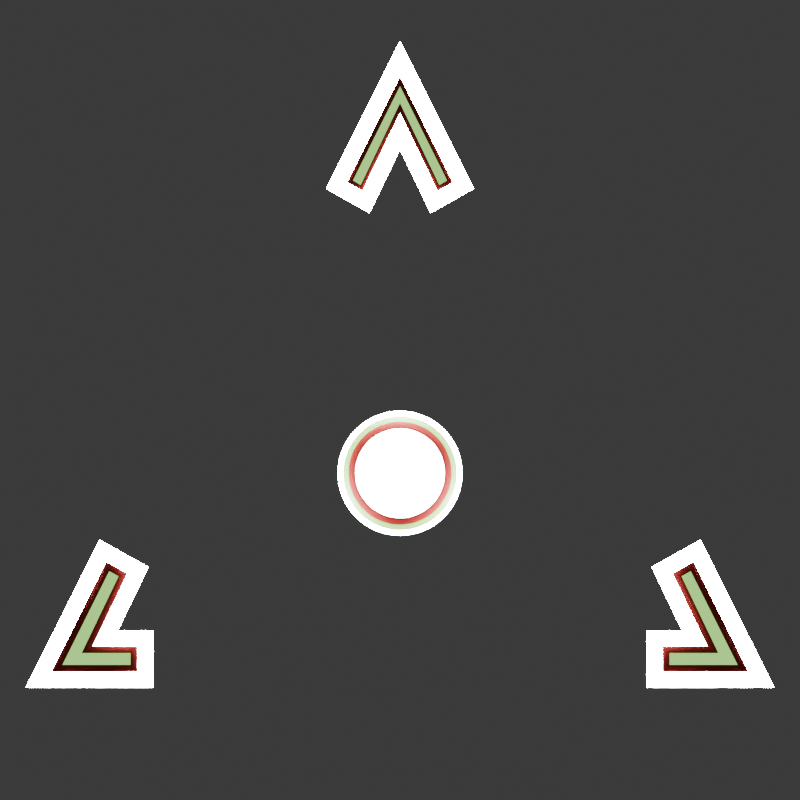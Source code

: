 # Source: Aim.blend  (saved by Blender 4.4.30; exported with 4.5.12 LTS)
import bpy
from mathutils import Matrix  # noqa: F401  (used for matrix-valued properties, if any)

bpy.ops.wm.read_factory_settings(use_empty=True)
scene = bpy.context.scene
scene.name = 'Scene'

# ---- materials (node trees are filled in below, after node groups)
mat_material = bpy.data.materials.new('Material')
mat_material.alpha_threshold = 0.0
mat_material.roughness = 0.5
mat_material.line_color = (0.0, 0.0, 0.0, 1.0)
mat_material_001 = bpy.data.materials.new('Material.001')
mat_material_002 = bpy.data.materials.new('Material.002')

# ---- node groups
ng_smooth_by_angle = bpy.data.node_groups.new('Smooth by Angle', 'GeometryNodeTree')
_s = ng_smooth_by_angle.interface.new_socket(name='Mesh', in_out='OUTPUT', socket_type='NodeSocketGeometry')
_s = ng_smooth_by_angle.interface.new_socket(name='Mesh', in_out='INPUT', socket_type='NodeSocketGeometry')
_s = ng_smooth_by_angle.interface.new_socket(name='Angle', in_out='INPUT', socket_type='NodeSocketFloat')
_s.subtype = 'ANGLE'
_s.default_value = 0.5236
_s.min_value = 0.0
_s.max_value = 3.142
_s.description = 'Maximum face angle for smooth edges'
_s = ng_smooth_by_angle.interface.new_socket(name='Ignore Sharpness', in_out='INPUT', socket_type='NodeSocketBool')
_s.force_non_field = True
ng_smooth_by_angle.description = 'Set the sharpness of mesh edges based on the angle between the neighboring faces'
ng_smooth_by_angle.is_modifier = True
_N = ng_smooth_by_angle.nodes; _L = ng_smooth_by_angle.links
n0 = _N.new('GeometryNodeSetShadeSmooth'); n0.name = 'Set Shade Smooth'; n0.location = (120, -80)
n0.domain = 'EDGE'
n1 = _N.new('GeometryNodeSetShadeSmooth'); n1.name = 'Set Shade Smooth.001'; n1.location = (300, -80)
n2 = _N.new('NodeGroupOutput'); n2.name = 'Group Output'; n2.location = (480, -80)
n3 = _N.new('GeometryNodeInputMeshEdgeAngle'); n3.name = 'Edge Angle'; n3.location = (-440, -240)
n4 = _N.new('NodeGroupInput'); n4.name = 'Group Input'; n4.location = (-80, -80)
n5 = _N.new('GeometryNodeInputEdgeSmooth'); n5.name = 'Is Edge Smooth'; n5.location = (-260, -120)
n6 = _N.new('GeometryNodeInputShadeSmooth'); n6.name = 'Is Shade Smooth'; n6.location = (-440, -397)
n7 = _N.new('FunctionNodeCompare'); n7.name = 'Compare'; n7.location = (-260, -260)
n7.operation = 'LESS_EQUAL'
n7.inputs[6].default_value = (0.0, 0.0, 0.0, 0.0)
n7.inputs[7].default_value = (0.0, 0.0, 0.0, 0.0)
n8 = _N.new('FunctionNodeBooleanMath'); n8.name = 'Boolean Math.001'; n8.location = (-80, -260)
n9 = _N.new('NodeGroupInput'); n9.name = 'Group Input.001'; n9.location = (-440, -329)
n10 = _N.new('NodeGroupInput'); n10.name = 'Group Input.002'; n10.location = (-259, -189)
n11 = _N.new('FunctionNodeBooleanMath'); n11.name = 'Boolean Math'; n11.location = (-80, -149)
n11.operation = 'OR'
n12 = _N.new('FunctionNodeBooleanMath'); n12.name = 'Boolean Math.002'; n12.location = (-260, -380)
n12.operation = 'OR'
n13 = _N.new('NodeGroupInput'); n13.name = 'Group Input.003'; n13.location = (-440, -460)
_L.new(n3.outputs[0], n7.inputs[0])
_L.new(n1.outputs[0], n2.inputs[0])
_L.new(n9.outputs[1], n7.inputs[1])
_L.new(n7.outputs[0], n8.inputs[0])
_L.new(n4.outputs[0], n0.inputs[0])
_L.new(n0.outputs[0], n1.inputs[0])
_L.new(n8.outputs[0], n0.inputs[2])
_L.new(n10.outputs[2], n11.inputs[1])
_L.new(n5.outputs[0], n11.inputs[0])
_L.new(n11.outputs[0], n0.inputs[1])
_L.new(n13.outputs[2], n12.inputs[1])
_L.new(n6.outputs[0], n12.inputs[0])
_L.new(n12.outputs[0], n8.inputs[1])
n2.is_active_output = True

# ---- material node trees
mat_material.use_nodes = True; mat_material.node_tree.nodes.clear()
_N = mat_material.node_tree.nodes; _L = mat_material.node_tree.links
n0 = _N.new('ShaderNodeOutputMaterial'); n0.name = 'Material Output'; n0.location = (300, 300)
n1 = _N.new('ShaderNodeBsdfPrincipled'); n1.name = 'Principled BSDF'; n1.location = (10, 300)
n1.inputs[0].default_value = (1.0, 1.0, 1.0, 1.0)
n1.inputs[3].default_value = 1.45
n1.inputs[28].default_value = 145.6
_L.new(n1.outputs[0], n0.inputs[0])
n0.is_active_output = True
mat_material_001.use_nodes = True; mat_material_001.node_tree.nodes.clear()
_N = mat_material_001.node_tree.nodes; _L = mat_material_001.node_tree.links
n0 = _N.new('ShaderNodeBsdfPrincipled'); n0.name = 'Principled BSDF'; n0.location = (10, 300)
n0.inputs[0].default_value = (0.4508, 1.0, 0.2159, 1.0)
n0.inputs[27].default_value = (0.4529, 1.0, 0.2175, 1.0)
n0.inputs[28].default_value = 1.0
n1 = _N.new('ShaderNodeOutputMaterial'); n1.name = 'Material Output'; n1.location = (300, 300)
_L.new(n0.outputs[0], n1.inputs[0])
n1.is_active_output = True
mat_material_002.use_nodes = True; mat_material_002.node_tree.nodes.clear()
_N = mat_material_002.node_tree.nodes; _L = mat_material_002.node_tree.links
n0 = _N.new('ShaderNodeBsdfPrincipled'); n0.name = 'Principled BSDF'; n0.location = (10, 300)
n0.inputs[0].default_value = (0.8003, 0.04679, 0.03887, 1.0)
n1 = _N.new('ShaderNodeOutputMaterial'); n1.name = 'Material Output'; n1.location = (300, 300)
_L.new(n0.outputs[0], n1.inputs[0])
n1.is_active_output = True

# ---- world
world_world = bpy.data.worlds.new('World'); scene.world = world_world
world_world.use_nodes = True; world_world.node_tree.nodes.clear()
_N = world_world.node_tree.nodes; _L = world_world.node_tree.links
n0 = _N.new('ShaderNodeOutputWorld'); n0.name = 'World Output'; n0.location = (300, 300)
n1 = _N.new('ShaderNodeBackground'); n1.name = 'Background'; n1.location = (10, 300)
n1.inputs[0].default_value = (0.05088, 0.05088, 0.05088, 1.0)
_L.new(n1.outputs[0], n0.inputs[0])
n0.is_active_output = True
world_world.color = (0.05088, 0.05088, 0.05088)
world_world.sun_shadow_jitter_overblur = 0.0

# ---- cameras
cam_camera = bpy.data.cameras.new('Camera')
cam_camera.type = 'ORTHO'
cam_camera.ortho_scale = 2.5

# ---- meshes
me_cube = bpy.data.meshes.new('Cube')
me_cube.from_pydata([(6.623e-09, 1.35, -0.1), (1.169, -0.6696, -0.1), (-1.169, -0.6696, -0.1), (6.623e-09, 1.013, -0.1), (-0.8822, -0.4922, -0.1), (0.8822, -0.4922, -0.1), (0.9387, -0.2086, -0.1), (0.2305, 0.8891, -0.1), (0.0955, 0.8138, -0.1), (0.7867, -0.2933, -0.1), (-0.2305, 0.8891, -0.1), (-0.9387, -0.2086, -0.1), (-0.7867, -0.2933, -0.1), (-0.0955, 0.8138, -0.1), (-0.7716, -0.6696, -0.1), (0.7716, -0.6696, -0.1), (0.7716, -0.4922, -0.1), (-0.7716, -0.4922, -0.1), (6.623e-09, 1.35, 0.02946), (6.588e-09, 1.209, 0.09883), (6.519e-09, 1.342, 0.05126), (6.519e-09, 1.32, 0.07092), (6.519e-09, 1.285, 0.08653), (6.519e-09, 1.241, 0.09655), (1.055, -0.599, 0.1), (1.169, -0.6696, 0.02946), (1.09, -0.6208, 0.09655), (1.122, -0.6405, 0.08653), (1.147, -0.6561, 0.07092), (1.164, -0.6661, 0.05126), (-1.169, -0.6696, 0.02946), (-1.055, -0.599, 0.1), (-1.164, -0.6661, 0.05126), (-1.147, -0.6561, 0.07092), (-1.122, -0.6405, 0.08653), (-1.09, -0.6208, 0.09655), (6.584e-09, 1.157, 0.09871), (6.623e-09, 1.013, 0.02946), (6.519e-09, 1.125, 0.09655), (6.519e-09, 1.08, 0.08653), (6.519e-09, 1.044, 0.07092), (6.519e-09, 1.021, 0.05126), (-0.9949, -0.5619, 0.1), (-0.8822, -0.4922, 0.02946), (-0.9601, -0.5404, 0.09655), (-0.9287, -0.5209, 0.08653), (-0.9038, -0.5055, 0.07092), (-0.8878, -0.4957, 0.05126), (0.8822, -0.4922, 0.02946), (0.9949, -0.5619, 0.1), (0.8878, -0.4957, 0.05126), (0.9038, -0.5055, 0.07092), (0.9287, -0.5209, 0.08653), (0.9601, -0.5404, 0.09655), (0.147, 0.9148, 0.09883), (0.2305, 0.8891, 0.02946), (0.166, 0.9089, 0.09655), (0.192, 0.9009, 0.08653), (0.2127, 0.8946, 0.07092), (0.2259, 0.8905, 0.05126), (0.9086, -0.3062, 0.1), (0.9387, -0.2086, 0.02946), (0.9179, -0.276, 0.09655), (0.9263, -0.2488, 0.08653), (0.9329, -0.2272, 0.07092), (0.9372, -0.2134, 0.05126), (0.8798, -0.3222, 0.1), (0.7867, -0.2933, 0.02946), (0.851, -0.3133, 0.09655), (0.8251, -0.3052, 0.08653), (0.8045, -0.2988, 0.07092), (0.7913, -0.2947, 0.05126), (0.123, 0.9006, 0.09871), (0.0955, 0.8138, 0.02946), (0.117, 0.8816, 0.09655), (0.1083, 0.8542, 0.08653), (0.1015, 0.8325, 0.07092), (0.09703, 0.8186, 0.05126), (-0.9086, -0.3062, 0.1), (-0.9387, -0.2086, 0.02946), (-0.9179, -0.276, 0.09655), (-0.9263, -0.2488, 0.08653), (-0.9329, -0.2272, 0.07092), (-0.9372, -0.2134, 0.05126), (-0.147, 0.9148, 0.09883), (-0.2305, 0.8891, 0.02946), (-0.166, 0.9089, 0.09655), (-0.192, 0.9009, 0.08653), (-0.2127, 0.8946, 0.07092), (-0.2259, 0.8905, 0.05126), (-0.123, 0.9006, 0.09871), (-0.0955, 0.8138, 0.02946), (-0.117, 0.8816, 0.09655), (-0.1083, 0.8542, 0.08653), (-0.1015, 0.8325, 0.07092), (-0.09703, 0.8186, 0.05126), (-0.8798, -0.3222, 0.1), (-0.7867, -0.2933, 0.02946), (-0.851, -0.3133, 0.09655), (-0.8251, -0.3052, 0.08653), (-0.8045, -0.2988, 0.07092), (-0.7913, -0.2947, 0.05126), (0.8422, -0.599, 0.1), (0.7716, -0.6696, 0.02946), (0.8204, -0.6208, 0.09655), (0.8007, -0.6405, 0.08653), (0.7851, -0.6561, 0.07092), (0.7751, -0.6661, 0.05126), (-0.8422, -0.599, 0.1), (-0.7716, -0.6696, 0.02946), (-0.8204, -0.6208, 0.09655), (-0.8007, -0.6405, 0.08653), (-0.7851, -0.6561, 0.07092), (-0.7751, -0.6661, 0.05126), (-0.8422, -0.5619, 0.1), (-0.7716, -0.4922, 0.02946), (-0.8204, -0.5404, 0.09655), (-0.8007, -0.521, 0.08653), (-0.7851, -0.5056, 0.07092), (-0.7751, -0.4957, 0.05126), (0.8422, -0.5619, 0.1), (0.7716, -0.4922, 0.02946), (0.8204, -0.5404, 0.09655), (0.8007, -0.521, 0.08653), (0.7851, -0.5056, 0.07092), (0.7751, -0.4957, 0.05126)], [], [(13, 3, 37, 91), (15, 16, 5, 1), (0, 3, 13, 10), (7, 55, 73, 8), (7, 8, 3, 0), (17, 4, 43, 115), (19, 36, 72, 54), (84, 90, 36, 19), (1, 5, 9, 6), (2, 4, 17, 14), (14, 109, 30, 2), (2, 30, 79, 11), (5, 16, 121, 48), (24, 49, 120, 102), (108, 114, 42, 31), (6, 61, 25, 1), (9, 5, 48, 67), (10, 85, 18, 0), (11, 12, 4, 2), (3, 8, 73, 37), (31, 42, 96, 78), (4, 12, 97, 43), (60, 66, 49, 24), (85, 10, 13, 91), (121, 16, 15, 103), (9, 67, 61, 6), (97, 12, 11, 79), (109, 14, 17, 115), (1, 25, 103, 15), (61, 67, 71, 65), (65, 71, 70, 64), (64, 70, 69, 63), (63, 69, 68, 62), (62, 68, 66, 60), (73, 55, 59, 77), (77, 59, 58, 76), (76, 58, 57, 75), (75, 57, 56, 74), (74, 56, 54, 72), (85, 91, 95, 89), (89, 95, 94, 88), (88, 94, 93, 87), (87, 93, 92, 86), (86, 92, 90, 84), (97, 79, 83, 101), (101, 83, 82, 100), (100, 82, 81, 99), (99, 81, 80, 98), (98, 80, 78, 96), (109, 115, 119, 113), (113, 119, 118, 112), (112, 118, 117, 111), (111, 117, 116, 110), (110, 116, 114, 108), (121, 103, 107, 125), (125, 107, 106, 124), (124, 106, 105, 123), (123, 105, 104, 122), (122, 104, 102, 120), (60, 24, 26, 62), (62, 26, 27, 63), (63, 27, 28, 64), (64, 28, 29, 65), (65, 29, 25, 61), (49, 66, 68, 53), (53, 68, 69, 52), (52, 69, 70, 51), (51, 70, 71, 50), (50, 71, 67, 48), (55, 18, 20, 59), (59, 20, 21, 58), (58, 21, 22, 57), (57, 22, 23, 56), (56, 23, 19, 54), (72, 36, 38, 74), (74, 38, 39, 75), (75, 39, 40, 76), (76, 40, 41, 77), (77, 41, 37, 73), (79, 30, 32, 83), (83, 32, 33, 82), (82, 33, 34, 81), (81, 34, 35, 80), (80, 35, 31, 78), (18, 85, 89, 20), (20, 89, 88, 21), (21, 88, 87, 22), (22, 87, 86, 23), (23, 86, 84, 19), (36, 90, 92, 38), (38, 92, 93, 39), (39, 93, 94, 40), (40, 94, 95, 41), (41, 95, 91, 37), (96, 42, 44, 98), (98, 44, 45, 99), (99, 45, 46, 100), (100, 46, 47, 101), (101, 47, 43, 97), (108, 31, 35, 110), (110, 35, 34, 111), (111, 34, 33, 112), (112, 33, 32, 113), (113, 32, 30, 109), (42, 114, 116, 44), (44, 116, 117, 45), (45, 117, 118, 46), (46, 118, 119, 47), (47, 119, 115, 43), (103, 25, 29, 107), (107, 29, 28, 106), (106, 28, 27, 105), (105, 27, 26, 104), (104, 26, 24, 102), (120, 49, 53, 122), (122, 53, 52, 123), (123, 52, 51, 124), (124, 51, 50, 125), (125, 50, 48, 121), (0, 18, 55, 7)])
me_cube.polygons.foreach_set('use_smooth', [True] * 120)
me_cube.polygons.foreach_set('material_index', [0, 0, 0, 0, 0, 0, 1, 1, 0, 0, 0, 0, 0, 1, 1, 0, 0, 0, 0, 0, 1, 0, 1, 0, 0, 0, 0, 0, 0, 0, 0, 0, 0, 2, 0, 0, 0, 0, 2, 0, 0, 0, 0, 2, 0, 0, 0, 0, 2, 0, 0, 0, 0, 2, 0, 0, 0, 0, 2, 2, 0, 0, 0, 0, 2, 0, 0, 0, 0, 0, 0, 0, 0, 2, 2, 0, 0, 0, 0, 0, 0, 0, 0, 2, 0, 0, 0, 0, 2, 2, 0, 0, 0, 0, 2, 0, 0, 0, 0, 2, 0, 0, 0, 0, 2, 0, 0, 0, 0, 0, 0, 0, 0, 2, 2, 0, 0, 0, 0, 0])
_uv = me_cube.uv_layers.new(name='UVMap')
_uv.uv.foreach_set('vector', [0.375, 0.2165, 0.375, 0.25, 0.5368, 0.25, 0.5368, 0.2165, 0.375, 0.7997, 0.375, 0.7694, 0.375, 0.75, 0.375, 0.75, 0.375, 0.25, 0.375, 0.25, 0.375, 0.2165, 0.375, 0.1924, 0.375, 0.5576, 0.5368, 0.5576, 0.5368, 0.5335, 0.375, 0.5335, 0.375, 0.5576, 0.375, 0.5335, 0.375, 0.5, 0.375, 0.5, 0.375, 0.9806, 0.375, 1.0, 0.5368, 1.0, 0.5368, 0.9806, 0.625, 0.5, 0.625, 0.5, 0.625, 0.535, 0.625, 0.5395, 0.625, 0.2105, 0.625, 0.215, 0.625, 0.25, 0.625, 0.25, 0.375, 0.75, 0.375, 0.75, 0.375, 0.7165, 0.375, 0.6924, 0.375, 1.0, 0.375, 1.0, 0.375, 0.9806, 0.375, 0.9503, 0.375, 0.9503, 0.5368, 0.9503, 0.5368, 1.0, 0.375, 1.0, 0.375, 0.0, 0.5368, 0.0, 0.5368, 0.05762, 0.375, 0.05762, 0.375, 0.75, 0.375, 0.7694, 0.5368, 0.7694, 0.5368, 0.75, 0.625, 0.75, 0.625, 0.75, 0.625, 0.7708, 0.625, 0.7778, 0.625, 0.9722, 0.625, 0.9792, 0.625, 1.0, 0.625, 1.0, 0.375, 0.6924, 0.5368, 0.6924, 0.5368, 0.75, 0.375, 0.75, 0.375, 0.7165, 0.375, 0.75, 0.5368, 0.75, 0.5368, 0.7165, 0.375, 0.1924, 0.5368, 0.1924, 0.5368, 0.25, 0.375, 0.25, 0.375, 0.05762, 0.375, 0.03348, 0.375, 0.0, 0.375, 0.0, 0.375, 0.5, 0.375, 0.5335, 0.5368, 0.5335, 0.5368, 0.5, 0.625, 0.0, 0.625, 0.0, 0.625, 0.03398, 0.625, 0.03895, 0.375, 0.0, 0.375, 0.03348, 0.5368, 0.03348, 0.5368, 0.0, 0.625, 0.711, 0.625, 0.716, 0.625, 0.75, 0.625, 0.75, 0.5368, 0.1924, 0.375, 0.1924, 0.375, 0.2165, 0.5368, 0.2165, 0.5368, 0.7694, 0.375, 0.7694, 0.375, 0.7997, 0.5368, 0.7997, 0.375, 0.7165, 0.5368, 0.7165, 0.5368, 0.6924, 0.375, 0.6924, 0.5368, 0.03348, 0.375, 0.03348, 0.375, 0.05762, 0.5368, 0.05762, 0.5368, 0.9503, 0.375, 0.9503, 0.375, 0.9806, 0.5368, 0.9806, 0.375, 0.75, 0.5368, 0.75, 0.5368, 0.7997, 0.375, 0.7997, 0.5368, 0.6924, 0.5368, 0.7165, 0.5641, 0.7165, 0.5641, 0.6928, 0.5641, 0.6928, 0.5641, 0.7165, 0.5887, 0.7166, 0.5887, 0.6941, 0.5887, 0.6941, 0.5887, 0.7166, 0.625, 0.7165, 0.625, 0.6999, 0.625, 0.6999, 0.625, 0.7165, 0.625, 0.7163, 0.625, 0.7051, 0.625, 0.7051, 0.625, 0.7163, 0.625, 0.716, 0.625, 0.711, 0.5368, 0.5335, 0.5368, 0.5576, 0.5641, 0.5572, 0.5641, 0.5335, 0.5641, 0.5335, 0.5641, 0.5572, 0.5887, 0.5559, 0.5887, 0.5335, 0.5887, 0.5335, 0.5887, 0.5559, 0.625, 0.5495, 0.625, 0.534, 0.625, 0.534, 0.625, 0.5495, 0.625, 0.5438, 0.625, 0.5345, 0.625, 0.5345, 0.625, 0.5438, 0.625, 0.5395, 0.625, 0.535, 0.5368, 0.1924, 0.5368, 0.2165, 0.5641, 0.2165, 0.5641, 0.1928, 0.5641, 0.1928, 0.5641, 0.2165, 0.5887, 0.2165, 0.5887, 0.1941, 0.5887, 0.1941, 0.5887, 0.2165, 0.625, 0.216, 0.625, 0.2005, 0.625, 0.2005, 0.625, 0.216, 0.625, 0.2155, 0.625, 0.2062, 0.625, 0.2062, 0.625, 0.2155, 0.625, 0.215, 0.625, 0.2105, 0.5368, 0.03348, 0.5368, 0.05762, 0.5641, 0.05717, 0.5641, 0.03346, 0.5641, 0.03346, 0.5641, 0.05717, 0.5887, 0.05585, 0.5887, 0.03341, 0.5887, 0.03341, 0.5887, 0.05585, 0.625, 0.05007, 0.625, 0.03352, 0.625, 0.03352, 0.625, 0.05007, 0.625, 0.04486, 0.625, 0.03367, 0.625, 0.03367, 0.625, 0.04486, 0.625, 0.03895, 0.625, 0.03398, 0.5368, 0.9503, 0.5368, 0.9806, 0.5641, 0.9806, 0.5641, 0.9508, 0.5641, 0.9508, 0.5641, 0.9806, 0.5887, 0.9807, 0.5887, 0.9523, 0.5887, 0.9523, 0.5887, 0.9807, 0.625, 0.9803, 0.625, 0.9592, 0.625, 0.9592, 0.625, 0.9803, 0.625, 0.9799, 0.625, 0.9653, 0.625, 0.9653, 0.625, 0.9799, 0.625, 0.9792, 0.625, 0.9722, 0.5368, 0.7694, 0.5368, 0.7997, 0.5641, 0.7992, 0.5641, 0.7694, 0.5641, 0.7694, 0.5641, 0.7992, 0.5887, 0.7977, 0.5887, 0.7693, 0.5887, 0.7693, 0.5887, 0.7977, 0.625, 0.7908, 0.625, 0.7697, 0.625, 0.7697, 0.625, 0.7908, 0.625, 0.7847, 0.625, 0.7701, 0.625, 0.7701, 0.625, 0.7847, 0.625, 0.7778, 0.625, 0.7708, 0.625, 0.711, 0.625, 0.75, 0.625, 0.75, 0.625, 0.7051, 0.625, 0.7051, 0.625, 0.75, 0.625, 0.75, 0.625, 0.6999, 0.625, 0.6999, 0.625, 0.75, 0.5887, 0.7501, 0.5887, 0.6941, 0.5887, 0.6941, 0.5887, 0.7501, 0.5641, 0.75, 0.5641, 0.6928, 0.5641, 0.6928, 0.5641, 0.75, 0.5368, 0.75, 0.5368, 0.6924, 0.625, 0.75, 0.625, 0.716, 0.625, 0.7163, 0.625, 0.75, 0.625, 0.75, 0.625, 0.7163, 0.625, 0.7165, 0.625, 0.75, 0.625, 0.75, 0.625, 0.7165, 0.5887, 0.7166, 0.5887, 0.7497, 0.5887, 0.7497, 0.5887, 0.7166, 0.5641, 0.7165, 0.5641, 0.7499, 0.5641, 0.7499, 0.5641, 0.7165, 0.5368, 0.7165, 0.5368, 0.75, 0.5368, 0.5576, 0.5368, 0.5, 0.5641, 0.5008, 0.5641, 0.5572, 0.5641, 0.5572, 0.5641, 0.5008, 0.5887, 0.503, 0.5887, 0.5559, 0.5887, 0.5559, 0.5887, 0.503, 0.625, 0.5, 0.625, 0.5495, 0.625, 0.5495, 0.625, 0.5, 0.625, 0.5, 0.625, 0.5438, 0.625, 0.5438, 0.625, 0.5, 0.625, 0.5, 0.625, 0.5395, 0.625, 0.535, 0.625, 0.5, 0.625, 0.5, 0.625, 0.5345, 0.625, 0.5345, 0.625, 0.5, 0.625, 0.5, 0.625, 0.534, 0.625, 0.534, 0.625, 0.5, 0.5887, 0.4957, 0.5887, 0.5335, 0.5887, 0.5335, 0.5887, 0.4957, 0.5641, 0.4989, 0.5641, 0.5335, 0.5641, 0.5335, 0.5641, 0.4989, 0.5368, 0.5, 0.5368, 0.5335, 0.5368, 0.05762, 0.5368, 0.0, 0.5641, 0.0006245, 0.5641, 0.05717, 0.5641, 0.05717, 0.5641, 0.0006245, 0.5887, 0.002437, 0.5887, 0.05585, 0.5887, 0.05585, 0.5887, 0.002437, 0.625, 0.0, 0.625, 0.05007, 0.625, 0.05007, 0.625, 0.0, 0.625, 0.0, 0.625, 0.04486, 0.625, 0.04486, 0.625, 0.0, 0.625, 0.0, 0.625, 0.03895, 0.5368, 0.25, 0.5368, 0.1924, 0.5641, 0.1928, 0.5641, 0.2492, 0.5641, 0.2492, 0.5641, 0.1928, 0.5887, 0.1941, 0.5887, 0.247, 0.5887, 0.247, 0.5887, 0.1941, 0.625, 0.2005, 0.625, 0.25, 0.625, 0.25, 0.625, 0.2005, 0.625, 0.2062, 0.625, 0.25, 0.625, 0.25, 0.625, 0.2062, 0.625, 0.2105, 0.625, 0.25, 0.625, 0.25, 0.625, 0.215, 0.625, 0.2155, 0.625, 0.25, 0.625, 0.25, 0.625, 0.2155, 0.625, 0.216, 0.625, 0.25, 0.625, 0.25, 0.625, 0.216, 0.5887, 0.2165, 0.5887, 0.2543, 0.5887, 0.2543, 0.5887, 0.2165, 0.5641, 0.2165, 0.5641, 0.2511, 0.5641, 0.2511, 0.5641, 0.2165, 0.5368, 0.2165, 0.5368, 0.25, 0.625, 0.03398, 0.625, 0.0, 0.625, 0.0, 0.625, 0.03367, 0.625, 0.03367, 0.625, 0.0, 0.625, 0.0, 0.625, 0.03352, 0.625, 0.03352, 0.625, 0.0, 0.5887, -0.003232, 0.5887, 0.03341, 0.5887, 0.03341, 0.5887, -0.003232, 0.5641, -0.0008282, 0.5641, 0.03346, 0.5641, 0.03346, 0.5641, -0.0008282, 0.5368, 0.0, 0.5368, 0.03348, 0.625, 0.9722, 0.625, 1.0, 0.625, 1.0, 0.625, 0.9653, 0.625, 0.9653, 0.625, 1.0, 0.625, 1.0, 0.625, 0.9592, 0.625, 0.9592, 0.625, 1.0, 0.5887, 0.9973, 0.5887, 0.9523, 0.5887, 0.9523, 0.5887, 0.9973, 0.5641, 0.9993, 0.5641, 0.9508, 0.5641, 0.9508, 0.5641, 0.9993, 0.5368, 1.0, 0.5368, 0.9503, 0.625, 1.0, 0.625, 0.9792, 0.625, 0.9799, 0.625, 1.0, 0.625, 1.0, 0.625, 0.9799, 0.625, 0.9803, 0.625, 1.0, 0.625, 1.0, 0.625, 0.9803, 0.5887, 0.9807, 0.5887, 1.004, 0.5887, 1.004, 0.5887, 0.9807, 0.5641, 0.9806, 0.5641, 1.001, 0.5641, 1.001, 0.5641, 0.9806, 0.5368, 0.9806, 0.5368, 1.0, 0.5368, 0.7997, 0.5368, 0.75, 0.5641, 0.75, 0.5641, 0.7992, 0.5641, 0.7992, 0.5641, 0.75, 0.5887, 0.7501, 0.5887, 0.7977, 0.5887, 0.7977, 0.5887, 0.7501, 0.625, 0.75, 0.625, 0.7908, 0.625, 0.7908, 0.625, 0.75, 0.625, 0.75, 0.625, 0.7847, 0.625, 0.7847, 0.625, 0.75, 0.625, 0.75, 0.625, 0.7778, 0.625, 0.7708, 0.625, 0.75, 0.625, 0.75, 0.625, 0.7701, 0.625, 0.7701, 0.625, 0.75, 0.625, 0.75, 0.625, 0.7697, 0.625, 0.7697, 0.625, 0.75, 0.5887, 0.7497, 0.5887, 0.7693, 0.5887, 0.7693, 0.5887, 0.7497, 0.5641, 0.7499, 0.5641, 0.7694, 0.5641, 0.7694, 0.5641, 0.7499, 0.5368, 0.75, 0.5368, 0.7694, 0.375, 0.5, 0.5368, 0.5, 0.5368, 0.5576, 0.375, 0.5576])
me_cube.materials.append(mat_material)
me_cube.materials.append(mat_material_001)
me_cube.materials.append(mat_material_002)
me_cube.use_mirror_vertex_groups = False
me_cube.update()
me_cube_001 = bpy.data.meshes.new('Cube.001')
me_cube_001.from_pydata([(0.0, 0.2, -0.1), (-0.07654, 0.1848, -0.1), (-0.1414, 0.1414, -0.1), (-0.1848, 0.07654, -0.1), (-0.2, 3.808e-08, -0.1), (-0.1848, -0.07654, -0.1), (-0.1414, -0.1414, -0.1), (-0.07654, -0.1848, -0.1), (0.0, -0.2, -0.1), (0.07654, -0.1848, -0.1), (0.1414, -0.1414, -0.1), (0.1848, -0.07654, -0.1), (0.2, 3.808e-08, -0.1), (0.1848, 0.07654, -0.1), (0.1414, 0.1414, -0.1), (0.07654, 0.1848, -0.1), (0.1, 0.1049, -0.1), (-9.313e-09, 0.1148, -0.1), (-0.1, 0.1049, -0.1), (0.1082, 4.47e-08, -0.1), (-3.725e-09, 3.725e-08, -0.1), (-0.1082, 4.47e-08, -0.1), (0.1, -0.1049, -0.1), (1.863e-09, -0.1148, -0.1), (-0.1, -0.1049, -0.1), (3.725e-09, 0.118, 0.1), (0.0, 0.2, 0.01962), (2.561e-09, 0.1434, 0.09607), (1.63e-09, 0.1662, 0.08465), (6.985e-10, 0.1843, 0.06687), (2.328e-10, 0.196, 0.04446), (-0.07654, 0.1848, 0.01962), (-0.04517, 0.1091, 0.1), (-0.075, 0.1811, 0.04446), (-0.07055, 0.1703, 0.06687), (-0.06361, 0.1536, 0.08465), (-0.05487, 0.1325, 0.09607), (-0.1414, 0.1414, 0.01962), (-0.08347, 0.08347, 0.1), (-0.1386, 0.1386, 0.04446), (-0.1304, 0.1304, 0.06687), (-0.1175, 0.1175, 0.08465), (-0.1014, 0.1014, 0.09607), (-0.1848, 0.07654, 0.01962), (-0.1091, 0.04517, 0.1), (-0.1811, 0.075, 0.04446), (-0.1703, 0.07055, 0.06687), (-0.1536, 0.06361, 0.08465), (-0.1325, 0.05487, 0.09607), (-0.2, 3.808e-08, 0.01962), (-0.118, 3.539e-08, 0.1), (-0.196, 3.795e-08, 0.04446), (-0.1843, 3.76e-08, 0.06687), (-0.1662, 3.702e-08, 0.08465), (-0.1434, 3.632e-08, 0.09607), (-0.1848, -0.07654, 0.01962), (-0.1091, -0.04517, 0.1), (-0.1811, -0.075, 0.04446), (-0.1703, -0.07055, 0.06687), (-0.1536, -0.06361, 0.08465), (-0.1325, -0.05487, 0.09607), (-0.1414, -0.1414, 0.01962), (-0.08347, -0.08347, 0.1), (-0.1386, -0.1386, 0.04446), (-0.1304, -0.1304, 0.06687), (-0.1175, -0.1175, 0.08465), (-0.1014, -0.1014, 0.09607), (-0.07654, -0.1848, 0.01962), (-0.04517, -0.1091, 0.1), (-0.075, -0.1811, 0.04446), (-0.07055, -0.1703, 0.06687), (-0.06361, -0.1536, 0.08465), (-0.05487, -0.1325, 0.09607), (0.0, -0.2, 0.01962), (-3.725e-09, -0.118, 0.1), (-2.328e-10, -0.196, 0.04446), (-6.985e-10, -0.1843, 0.06687), (-1.63e-09, -0.1662, 0.08465), (-2.561e-09, -0.1434, 0.09607), (0.07654, -0.1848, 0.01962), (0.04517, -0.1091, 0.1), (0.075, -0.1811, 0.04446), (0.07055, -0.1703, 0.06687), (0.06361, -0.1536, 0.08465), (0.05487, -0.1325, 0.09607), (0.1414, -0.1414, 0.01962), (0.08347, -0.08347, 0.1), (0.1386, -0.1386, 0.04446), (0.1304, -0.1304, 0.06687), (0.1175, -0.1175, 0.08465), (0.1014, -0.1014, 0.09607), (0.1848, -0.07654, 0.01962), (0.1091, -0.04517, 0.1), (0.1811, -0.075, 0.04446), (0.1703, -0.07055, 0.06687), (0.1536, -0.06361, 0.08465), (0.1325, -0.05487, 0.09607), (0.2, 3.808e-08, 0.01962), (0.118, 3.912e-08, 0.1), (0.196, 3.818e-08, 0.04446), (0.1843, 3.83e-08, 0.06687), (0.1662, 3.853e-08, 0.08465), (0.1434, 3.888e-08, 0.09607), (0.1848, 0.07654, 0.01962), (0.1091, 0.04517, 0.1), (0.1811, 0.075, 0.04446), (0.1703, 0.07055, 0.06687), (0.1536, 0.06361, 0.08465), (0.1325, 0.05487, 0.09607), (0.1414, 0.1414, 0.01962), (0.08347, 0.08347, 0.1), (0.1386, 0.1386, 0.04446), (0.1304, 0.1304, 0.06687), (0.1175, 0.1175, 0.08465), (0.1014, 0.1014, 0.09607), (0.07654, 0.1848, 0.01962), (0.04517, 0.1091, 0.1), (0.075, 0.1811, 0.04446), (0.07055, 0.1703, 0.06687), (0.06361, 0.1536, 0.08465), (0.05487, 0.1325, 0.09607), (0.05902, 0.06189, 0.1), (-7.238e-10, 0.06776, 0.1), (-0.05902, 0.06189, 0.1), (0.06389, 2.049e-08, 0.1), (6.939e-17, 2.794e-08, 0.1), (-0.06389, 2.98e-08, 0.1), (0.05902, -0.06189, 0.1), (1.31e-09, -0.06776, 0.1), (-0.05902, -0.06189, 0.1)], [], [(14, 109, 103, 13), (7, 67, 61, 6), (15, 115, 109, 14), (8, 73, 67, 7), (9, 79, 73, 8), (2, 37, 31, 1), (1, 31, 26, 0), (10, 85, 79, 9), (3, 43, 37, 2), (11, 91, 85, 10), (4, 49, 43, 3), (12, 97, 91, 11), (5, 55, 49, 4), (13, 103, 97, 12), (6, 61, 55, 5), (15, 14, 13, 16), (16, 13, 12, 19), (19, 12, 11, 22), (22, 11, 10, 9), (0, 15, 16, 17), (17, 16, 19, 20), (20, 19, 22, 23), (23, 22, 9, 8), (1, 0, 17, 18), (18, 17, 20, 21), (21, 20, 23, 24), (24, 23, 8, 7), (2, 1, 18, 3), (3, 18, 21, 4), (4, 21, 24, 5), (5, 24, 7, 6), (0, 26, 115, 15), (32, 25, 27, 36), (36, 27, 28, 35), (35, 28, 29, 34), (34, 29, 30, 33), (33, 30, 26, 31), (38, 32, 36, 42), (42, 36, 35, 41), (41, 35, 34, 40), (40, 34, 33, 39), (39, 33, 31, 37), (44, 38, 42, 48), (48, 42, 41, 47), (47, 41, 40, 46), (46, 40, 39, 45), (45, 39, 37, 43), (50, 44, 48, 54), (54, 48, 47, 53), (53, 47, 46, 52), (52, 46, 45, 51), (51, 45, 43, 49), (56, 50, 54, 60), (60, 54, 53, 59), (59, 53, 52, 58), (58, 52, 51, 57), (57, 51, 49, 55), (62, 56, 60, 66), (66, 60, 59, 65), (65, 59, 58, 64), (64, 58, 57, 63), (63, 57, 55, 61), (68, 62, 66, 72), (72, 66, 65, 71), (71, 65, 64, 70), (70, 64, 63, 69), (69, 63, 61, 67), (74, 68, 72, 78), (78, 72, 71, 77), (77, 71, 70, 76), (76, 70, 69, 75), (75, 69, 67, 73), (80, 74, 78, 84), (84, 78, 77, 83), (83, 77, 76, 82), (82, 76, 75, 81), (81, 75, 73, 79), (86, 80, 84, 90), (90, 84, 83, 89), (89, 83, 82, 88), (88, 82, 81, 87), (87, 81, 79, 85), (92, 86, 90, 96), (96, 90, 89, 95), (95, 89, 88, 94), (94, 88, 87, 93), (93, 87, 85, 91), (98, 92, 96, 102), (102, 96, 95, 101), (101, 95, 94, 100), (100, 94, 93, 99), (99, 93, 91, 97), (104, 98, 102, 108), (108, 102, 101, 107), (107, 101, 100, 106), (106, 100, 99, 105), (105, 99, 97, 103), (110, 104, 108, 114), (114, 108, 107, 113), (113, 107, 106, 112), (112, 106, 105, 111), (111, 105, 103, 109), (116, 110, 114, 120), (120, 114, 113, 119), (119, 113, 112, 118), (118, 112, 111, 117), (117, 111, 109, 115), (25, 116, 120, 27), (27, 120, 119, 28), (28, 119, 118, 29), (29, 118, 117, 30), (30, 117, 115, 26), (116, 121, 104, 110), (121, 124, 98, 104), (124, 127, 92, 98), (127, 80, 86, 92), (25, 122, 121, 116), (122, 125, 124, 121), (125, 128, 127, 124), (128, 74, 80, 127), (32, 123, 122, 25), (123, 126, 125, 122), (126, 129, 128, 125), (129, 68, 74, 128), (38, 44, 123, 32), (44, 50, 126, 123), (50, 56, 129, 126), (56, 62, 68, 129)])
me_cube_001.polygons.foreach_set('use_smooth', [True] * 128)
me_cube_001.polygons.foreach_set('material_index', [0, 0, 0, 0, 0, 0, 0, 0, 0, 0, 0, 0, 0, 0, 0, 0, 0, 0, 0, 0, 0, 0, 0, 0, 0, 0, 0, 0, 0, 0, 0, 0, 0, 2, 1, 0, 0, 0, 2, 1, 0, 0, 0, 2, 1, 0, 0, 0, 2, 1, 0, 0, 0, 2, 1, 0, 0, 0, 2, 1, 0, 0, 0, 2, 1, 0, 0, 0, 2, 1, 0, 0, 0, 2, 1, 0, 0, 0, 2, 1, 0, 0, 0, 2, 1, 0, 0, 0, 2, 1, 0, 0, 0, 2, 1, 0, 0, 0, 2, 1, 0, 0, 0, 2, 1, 0, 0, 0, 2, 1, 0, 0, 0, 0, 0, 0, 0, 0, 0, 0, 0, 0, 0, 0, 0, 0, 0, 0])
_uv = me_cube_001.uv_layers.new(name='UVMap')
_uv.uv.foreach_set('vector', [0.0, 0.0, 0.0, 0.0, 0.0, 0.0, 0.0, 0.0, 0.0, 0.0, 0.0, 0.0, 0.0, 0.0, 0.0, 0.0, 0.0, 0.0, 0.0, 0.0, 0.0, 0.0, 0.0, 0.0, 0.0, 0.0, 0.0, 0.0, 0.0, 0.0, 0.0, 0.0, 0.0, 0.0, 0.0, 0.0, 0.0, 0.0, 0.0, 0.0, 0.0, 0.0, 0.0, 0.0, 0.0, 0.0, 0.0, 0.0, 0.0, 0.0, 0.0, 0.0, 0.0, 0.0, 0.0, 0.0, 0.0, 0.0, 0.0, 0.0, 0.0, 0.0, 0.0, 0.0, 0.0, 0.0, 0.0, 0.0, 0.0, 0.0, 0.0, 0.0, 0.0, 0.0, 0.0, 0.0, 0.0, 0.0, 0.0, 0.0, 0.0, 0.0, 0.0, 0.0, 0.0, 0.0, 0.0, 0.0, 0.0, 0.0, 0.0, 0.0, 0.0, 0.0, 0.0, 0.0, 0.0, 0.0, 0.0, 0.0, 0.0, 0.0, 0.0, 0.0, 0.0, 0.0, 0.0, 0.0, 0.0, 0.0, 0.0, 0.0, 0.0, 0.0, 0.0, 0.0, 0.0, 0.0, 0.0, 0.0, 0.0, 0.0, 0.0, 0.0, 0.0, 0.0, 0.0, 0.0, 0.0, 0.0, 0.0, 0.0, 0.0, 0.0, 0.0, 0.0, 0.0, 0.0, 0.0, 0.0, 0.0, 0.0, 0.0, 0.0, 0.0, 0.0, 0.0, 0.0, 0.0, 0.0, 0.0, 0.0, 0.0, 0.0, 0.0, 0.0, 0.0, 0.0, 0.0, 0.0, 0.0, 0.0, 0.0, 0.0, 0.0, 0.0, 0.0, 0.0, 0.0, 0.0, 0.0, 0.0, 0.0, 0.0, 0.0, 0.0, 0.0, 0.0, 0.0, 0.0, 0.0, 0.0, 0.0, 0.0, 0.0, 0.0, 0.0, 0.0, 0.0, 0.0, 0.0, 0.0, 0.0, 0.0, 0.0, 0.0, 0.0, 0.0, 0.0, 0.0, 0.0, 0.0, 0.0, 0.0, 0.0, 0.0, 0.0, 0.0, 0.0, 0.0, 0.0, 0.0, 0.0, 0.0, 0.0, 0.0, 0.0, 0.0, 0.0, 0.0, 0.0, 0.0, 0.0, 0.0, 0.0, 0.0, 0.0, 0.0, 0.0, 0.0, 0.0, 0.0, 0.0, 0.0, 0.0, 0.0, 0.0, 0.0, 0.0, 0.0, 0.0, 0.0, 0.0, 0.0, 0.0, 0.0, 0.0, 0.0, 0.0, 0.0, 0.0, 0.0, 0.0, 0.0, 0.0, 0.0, 0.0, 0.0, 0.0, 0.0, 0.0, 0.0, 0.0, 0.0, 0.0, 0.0, 0.0, 0.0, 0.0, 0.0, 0.0, 0.0, 0.0, 0.0, 0.0, 0.0, 0.0, 0.0, 0.0, 0.0, 0.0, 0.0, 0.0, 0.0, 0.0, 0.0, 0.0, 0.0, 0.0, 0.0, 0.0, 0.0, 0.0, 0.0, 0.0, 0.0, 0.0, 0.0, 0.0, 0.0, 0.0, 0.0, 0.0, 0.0, 0.0, 0.0, 0.0, 0.0, 0.0, 0.0, 0.0, 0.0, 0.0, 0.0, 0.0, 0.0, 0.0, 0.0, 0.0, 0.0, 0.0, 0.0, 0.0, 0.0, 0.0, 0.0, 0.0, 0.0, 0.0, 0.0, 0.0, 0.0, 0.0, 0.0, 0.0, 0.0, 0.0, 0.0, 0.0, 0.0, 0.0, 0.0, 0.0, 0.0, 0.0, 0.0, 0.0, 0.0, 0.0, 0.0, 0.0, 0.0, 0.0, 0.0, 0.0, 0.0, 0.0, 0.0, 0.0, 0.0, 0.0, 0.0, 0.0, 0.0, 0.0, 0.0, 0.0, 0.0, 0.0, 0.0, 0.0, 0.0, 0.0, 0.0, 0.0, 0.0, 0.0, 0.0, 0.0, 0.0, 0.0, 0.0, 0.0, 0.0, 0.0, 0.0, 0.0, 0.0, 0.0, 0.0, 0.0, 0.0, 0.0, 0.0, 0.0, 0.0, 0.0, 0.0, 0.0, 0.0, 0.0, 0.0, 0.0, 0.0, 0.0, 0.0, 0.0, 0.0, 0.0, 0.0, 0.0, 0.0, 0.0, 0.0, 0.0, 0.0, 0.0, 0.0, 0.0, 0.0, 0.0, 0.0, 0.0, 0.0, 0.0, 0.0, 0.0, 0.0, 0.0, 0.0, 0.0, 0.0, 0.0, 0.0, 0.0, 0.0, 0.0, 0.0, 0.0, 0.0, 0.0, 0.0, 0.0, 0.0, 0.0, 0.0, 0.0, 0.0, 0.0, 0.0, 0.0, 0.0, 0.0, 0.0, 0.0, 0.0, 0.0, 0.0, 0.0, 0.0, 0.0, 0.0, 0.0, 0.0, 0.0, 0.0, 0.0, 0.0, 0.0, 0.0, 0.0, 0.0, 0.0, 0.0, 0.0, 0.0, 0.0, 0.0, 0.0, 0.0, 0.0, 0.0, 0.0, 0.0, 0.0, 0.0, 0.0, 0.0, 0.0, 0.0, 0.0, 0.0, 0.0, 0.0, 0.0, 0.0, 0.0, 0.0, 0.0, 0.0, 0.0, 0.0, 0.0, 0.0, 0.0, 0.0, 0.0, 0.0, 0.0, 0.0, 0.0, 0.0, 0.0, 0.0, 0.0, 0.0, 0.0, 0.0, 0.0, 0.0, 0.0, 0.0, 0.0, 0.0, 0.0, 0.0, 0.0, 0.0, 0.0, 0.0, 0.0, 0.0, 0.0, 0.0, 0.0, 0.0, 0.0, 0.0, 0.0, 0.0, 0.0, 0.0, 0.0, 0.0, 0.0, 0.0, 0.0, 0.0, 0.0, 0.0, 0.0, 0.0, 0.0, 0.0, 0.0, 0.0, 0.0, 0.0, 0.0, 0.0, 0.0, 0.0, 0.0, 0.0, 0.0, 0.0, 0.0, 0.0, 0.0, 0.0, 0.0, 0.0, 0.0, 0.0, 0.0, 0.0, 0.0, 0.0, 0.0, 0.0, 0.0, 0.0, 0.0, 0.0, 0.0, 0.0, 0.0, 0.0, 0.0, 0.0, 0.0, 0.0, 0.0, 0.0, 0.0, 0.0, 0.0, 0.0, 0.0, 0.0, 0.0, 0.0, 0.0, 0.0, 0.0, 0.0, 0.0, 0.0, 0.0, 0.0, 0.0, 0.0, 0.0, 0.0, 0.0, 0.0, 0.0, 0.0, 0.0, 0.0, 0.0, 0.0, 0.0, 0.0, 0.0, 0.0, 0.0, 0.0, 0.0, 0.0, 0.0, 0.0, 0.0, 0.0, 0.0, 0.0, 0.0, 0.0, 0.0, 0.0, 0.0, 0.0, 0.0, 0.0, 0.0, 0.0, 0.0, 0.0, 0.0, 0.0, 0.0, 0.0, 0.0, 0.0, 0.0, 0.0, 0.0, 0.0, 0.0, 0.0, 0.0, 0.0, 0.0, 0.0, 0.0, 0.0, 0.0, 0.0, 0.0, 0.0, 0.0, 0.0, 0.0, 0.0, 0.0, 0.0, 0.0, 0.0, 0.0, 0.0, 0.0, 0.0, 0.0, 0.0, 0.0, 0.0, 0.0, 0.0, 0.0, 0.0, 0.0, 0.0, 0.0, 0.0, 0.0, 0.0, 0.0, 0.0, 0.0, 0.0, 0.0, 0.0, 0.0, 0.0, 0.0, 0.0, 0.0, 0.0, 0.0, 0.0, 0.0, 0.0, 0.0, 0.0, 0.0, 0.0, 0.0, 0.0, 0.0, 0.0, 0.0, 0.0, 0.0, 0.0, 0.0, 0.0, 0.0, 0.0, 0.0, 0.0, 0.0, 0.0, 0.0, 0.0, 0.0, 0.0, 0.0, 0.0, 0.0, 0.0, 0.0, 0.0, 0.0, 0.0, 0.0, 0.0, 0.0, 0.0, 0.0, 0.0, 0.0, 0.0, 0.0, 0.0, 0.0, 0.0, 0.0, 0.0, 0.0, 0.0, 0.0, 0.0, 0.0, 0.0, 0.0, 0.0, 0.0, 0.0, 0.0, 0.0, 0.0, 0.0, 0.0, 0.0, 0.0, 0.0, 0.0, 0.0, 0.0, 0.0, 0.0, 0.0, 0.0, 0.0, 0.0, 0.0, 0.0, 0.0, 0.0, 0.0, 0.0, 0.0, 0.0, 0.0, 0.0, 0.0, 0.0, 0.0, 0.0, 0.0, 0.0, 0.0, 0.0, 0.0, 0.0, 0.0, 0.0, 0.0, 0.0, 0.0, 0.0, 0.0, 0.0, 0.0, 0.0, 0.0, 0.0, 0.0, 0.0, 0.0, 0.0, 0.0, 0.0, 0.0, 0.0, 0.0, 0.0, 0.0, 0.0, 0.0, 0.0, 0.0, 0.0, 0.0, 0.0, 0.0, 0.0, 0.0, 0.0, 0.0, 0.0, 0.0, 0.0, 0.0, 0.0, 0.0, 0.0, 0.0, 0.0, 0.0, 0.0, 0.0, 0.0, 0.0, 0.0, 0.0, 0.0, 0.0, 0.0, 0.0, 0.0, 0.0, 0.0, 0.0, 0.0, 0.0, 0.0, 0.0, 0.0, 0.0, 0.0, 0.0, 0.0, 0.0, 0.0, 0.0, 0.0, 0.0, 0.0, 0.0, 0.0, 0.0, 0.0, 0.0, 0.0, 0.0, 0.0, 0.0, 0.0, 0.0, 0.0, 0.0, 0.0, 0.0, 0.0, 0.0, 0.0, 0.0, 0.0, 0.0, 0.0, 0.0, 0.0, 0.0, 0.0, 0.0, 0.0, 0.0, 0.0, 0.0, 0.0, 0.0, 0.0, 0.0, 0.0, 0.0, 0.0, 0.0, 0.0, 0.0, 0.0, 0.0, 0.0, 0.0, 0.0, 0.0, 0.0, 0.0, 0.0, 0.0, 0.0, 0.0, 0.0, 0.0, 0.0, 0.0, 0.0, 0.0, 0.0, 0.0, 0.0, 0.0, 0.0, 0.0, 0.0, 0.0, 0.0, 0.0, 0.0, 0.0, 0.0, 0.0, 0.0, 0.0, 0.0, 0.0, 0.0, 0.0, 0.0, 0.0, 0.0, 0.0, 0.0, 0.0, 0.0, 0.0, 0.0, 0.0, 0.0, 0.0, 0.0, 0.0, 0.0, 0.0, 0.0, 0.0, 0.0, 0.0, 0.0, 0.0, 0.0, 0.0, 0.0, 0.0, 0.0, 0.0, 0.0, 0.0, 0.0, 0.0, 0.0, 0.0, 0.0, 0.0, 0.0, 0.0, 0.0, 0.0, 0.0, 0.0, 0.0, 0.0, 0.0, 0.0, 0.0, 0.0, 0.0, 0.0, 0.0, 0.0, 0.0, 0.0, 0.0, 0.0, 0.0, 0.0, 0.0, 0.0, 0.0, 0.0, 0.0, 0.0, 0.0, 0.0])
me_cube_001.materials.append(mat_material)
me_cube_001.materials.append(mat_material_001)
me_cube_001.materials.append(mat_material_002)
me_cube_001.use_mirror_vertex_groups = False
me_cube_001.update()

# ---- objects
ob_cube = bpy.data.objects.new('Cube', me_cube)
ob_camera = bpy.data.objects.new('Camera', cam_camera)
ob_cube_001 = bpy.data.objects.new('Cube.001', me_cube_001)

# ---- transforms, parenting, visibility, modifiers, constraints
ob_cube.location = (-6.623e-09, 0.0, 0.0)
ob_cube.lock_rotations_4d = False
ob_cube.empty_display_type = 'ARROWS'
ob_cube.lineart.crease_threshold = 0.0
_m = ob_cube.modifiers.new('Smooth by Angle', 'NODES')
_m.node_group = ng_smooth_by_angle
_m.use_pin_to_last = True
_m.show_group_selector = False
ob_camera.location = (-6.623e-09, 0.2288, 3.952)
ob_cube_001.location = (-6.623e-09, 0.0, 0.0)
ob_cube_001.lock_rotations_4d = False
ob_cube_001.empty_display_type = 'ARROWS'
ob_cube_001.lineart.crease_threshold = 0.0
_m = ob_cube_001.modifiers.new('Subdivision', 'SUBSURF')
_m.levels = 3
_m = ob_cube_001.modifiers.new('Smooth by Angle', 'NODES')
_m.node_group = ng_smooth_by_angle
_m.use_pin_to_last = True
_m.show_group_selector = False

# ---- collection membership
scene.collection.objects.link(ob_cube)
scene.collection.objects.link(ob_camera)
scene.collection.objects.link(ob_cube_001)

# ---- scene / render settings (as saved in the file)
scene.camera = ob_camera
scene.frame_start = 1; scene.frame_end = 250; scene.frame_set(1)
scene.render.engine = 'CYCLES'
scene.render.resolution_x = 480
scene.render.resolution_y = 480
scene.render.film_transparent = True
scene.cycles.denoising_use_gpu = True
bpy.context.view_layer.update()

